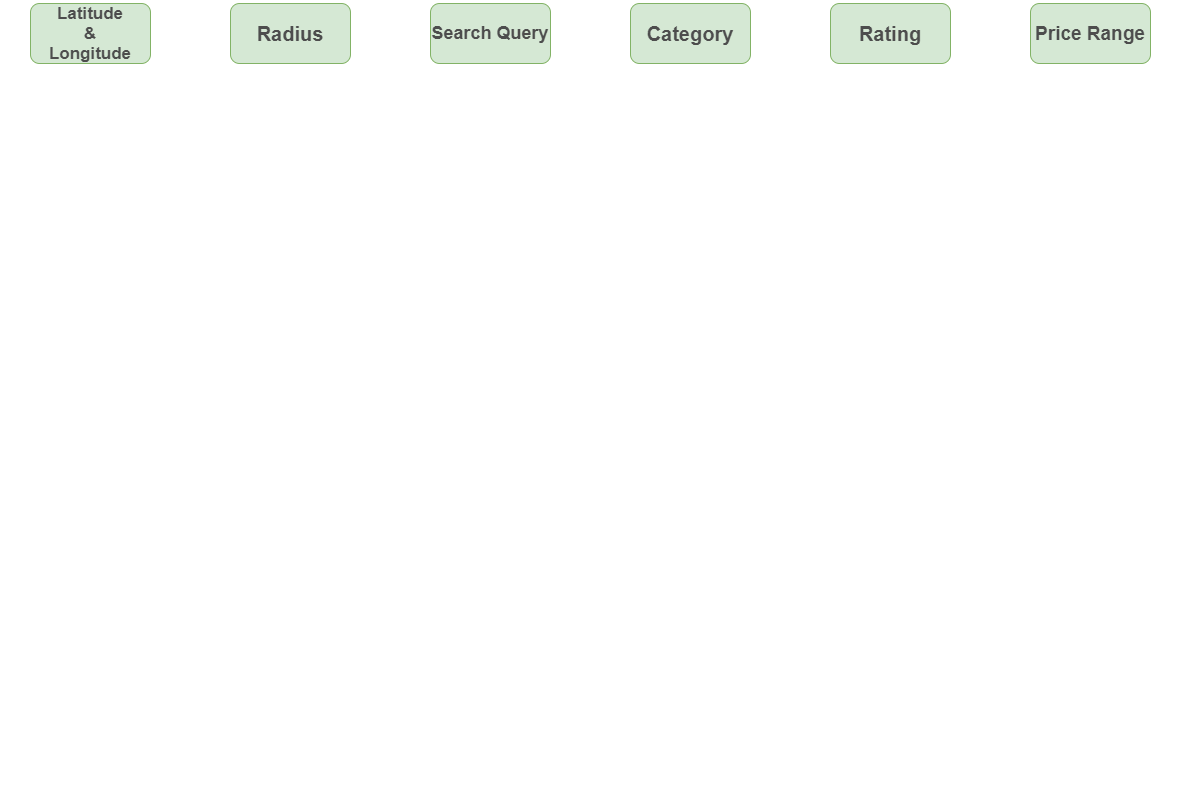

The diagram above was exported from draw.io. Its source (the exported page's mxGraphModel, read from the mxfile embedded in the PNG):
<mxGraphModel dx="1730" dy="832" grid="1" gridSize="10" guides="1" tooltips="1" connect="1" arrows="1" fold="1" page="1" pageScale="1" pageWidth="600" pageHeight="800" math="0" shadow="0">
  <root>
    <mxCell id="0" />
    <mxCell id="1" parent="0" />
    <mxCell id="S4v9bi8b93JYl09rk8Ey-1" value="" style="rounded=0;whiteSpace=wrap;html=1;strokeColor=#FFFFFF;" vertex="1" parent="1">
      <mxGeometry width="1200" height="800" as="geometry" />
    </mxCell>
    <mxCell id="w3oqfjgfgUOOmI7vib6x-3" value="&lt;font style=&quot;font-size: 17px&quot; color=&quot;#4d4d4d&quot;&gt;&lt;b&gt;Latitude&lt;br&gt;&amp;amp;&lt;br&gt;Longitude&lt;/b&gt;&lt;/font&gt;" style="rounded=1;whiteSpace=wrap;html=1;fillColor=#d5e8d4;strokeColor=#82b366;" parent="1" vertex="1">
      <mxGeometry x="30" y="3" width="120" height="60" as="geometry" />
    </mxCell>
    <mxCell id="w3oqfjgfgUOOmI7vib6x-4" value="&lt;font style=&quot;font-size: 20px&quot; color=&quot;#4d4d4d&quot;&gt;&lt;b&gt;Radius&lt;/b&gt;&lt;/font&gt;" style="rounded=1;whiteSpace=wrap;html=1;fillColor=#d5e8d4;strokeColor=#82b366;" parent="1" vertex="1">
      <mxGeometry x="230" y="3" width="120" height="60" as="geometry" />
    </mxCell>
    <mxCell id="w3oqfjgfgUOOmI7vib6x-5" value="&lt;font style=&quot;font-size: 18px&quot; color=&quot;#4d4d4d&quot;&gt;&lt;b&gt;Search Query&lt;/b&gt;&lt;/font&gt;" style="rounded=1;whiteSpace=wrap;html=1;fillColor=#d5e8d4;strokeColor=#82b366;" parent="1" vertex="1">
      <mxGeometry x="430" y="3" width="120" height="60" as="geometry" />
    </mxCell>
    <mxCell id="w3oqfjgfgUOOmI7vib6x-6" value="&lt;font style=&quot;font-size: 20px&quot; color=&quot;#4d4d4d&quot;&gt;&lt;b&gt;Category&lt;/b&gt;&lt;/font&gt;" style="rounded=1;whiteSpace=wrap;html=1;fillColor=#d5e8d4;strokeColor=#82b366;" parent="1" vertex="1">
      <mxGeometry x="630" y="3" width="120" height="60" as="geometry" />
    </mxCell>
    <mxCell id="w3oqfjgfgUOOmI7vib6x-7" value="&lt;font style=&quot;font-size: 20px&quot; color=&quot;#4d4d4d&quot;&gt;&lt;b&gt;Rating&lt;/b&gt;&lt;/font&gt;" style="rounded=1;whiteSpace=wrap;html=1;fillColor=#d5e8d4;strokeColor=#82b366;" parent="1" vertex="1">
      <mxGeometry x="830" y="3" width="120" height="60" as="geometry" />
    </mxCell>
    <mxCell id="w3oqfjgfgUOOmI7vib6x-8" value="&lt;font style=&quot;font-size: 19px&quot; color=&quot;#4d4d4d&quot;&gt;&lt;b&gt;Price Range&lt;/b&gt;&lt;/font&gt;" style="rounded=1;whiteSpace=wrap;html=1;fillColor=#d5e8d4;strokeColor=#82b366;" parent="1" vertex="1">
      <mxGeometry x="1030" y="3" width="120" height="60" as="geometry" />
    </mxCell>
  </root>
</mxGraphModel>